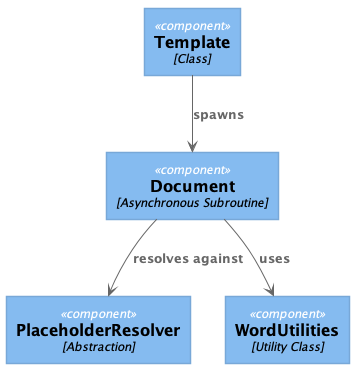

The diagram above was rendered by PlantUML. Its source (embedded in the PNG):
@startuml





skinparam defaultTextAlignment center

skinparam wrapWidth 200
skinparam maxMessageSize 150

skinparam rectangle {
    StereotypeFontSize 12
    shadowing false
}

skinparam database {
    StereotypeFontSize 12
    shadowing false
}

skinparam Arrow {
    Color #666666
    FontColor #666666
    FontSize 12
}

skinparam rectangle<<boundary>> {
    Shadowing false
    StereotypeFontSize 0
    FontColor #444444
    BorderColor #444444
    BorderStyle dashed
}






















skinparam rectangle<<person>> {
    StereotypeFontColor #FFFFFF
    FontColor #FFFFFF
    BackgroundColor #08427B
    BorderColor #073B6F
}

skinparam rectangle<<external_person>> {
    StereotypeFontColor #FFFFFF
    FontColor #FFFFFF
    BackgroundColor #686868
    BorderColor #8A8A8A
}

skinparam rectangle<<system>> {
    StereotypeFontColor #FFFFFF
    FontColor #FFFFFF
    BackgroundColor #1168BD
    BorderColor #3C7FC0
}

skinparam rectangle<<external_system>> {
    StereotypeFontColor #FFFFFF
    FontColor #FFFFFF
    BackgroundColor #999999
    BorderColor #8A8A8A
}

skinparam database<<system>> {
    StereotypeFontColor #FFFFFF
    FontColor #FFFFFF
    BackgroundColor #1168BD
    BorderColor #3C7FC0
}

skinparam database<<external_system>> {
    StereotypeFontColor #FFFFFF
    FontColor #FFFFFF
    BackgroundColor #999999
    BorderColor #8A8A8A
}
















skinparam rectangle<<container>> {
    StereotypeFontColor #FFFFFF
    FontColor #FFFFFF
    BackgroundColor #438DD5
    BorderColor #3C7FC0
}

skinparam database<<container>> {
    StereotypeFontColor #FFFFFF
    FontColor #FFFFFF
    BackgroundColor #438DD5
    BorderColor #3C7FC0
}












skinparam rectangle<<component>> {
    StereotypeFontColor #FFFFFF
    FontColor #000000
    BackgroundColor #85BBF0
    BorderColor #78A8D8
}

skinparam database<<component>> {
    StereotypeFontColor #FFFFFF
    FontColor #000000
    BackgroundColor #85BBF0
    BorderColor #78A8D8
}






rectangle "==Template\n//<size:12>[Class]</size>//" <<component>> as template

rectangle "==Document\n//<size:12>[Asynchronous Subroutine]</size>//" <<component>> as document

rectangle "==PlaceholderResolver\n//<size:12>[Abstraction]</size>//" <<component>> as resolver

rectangle "==WordUtilities\n//<size:12>[Utility Class]</size>//" <<component>> as wordUtilities

template --> document : "===spawns"
document --> resolver : "===resolves against"
document --> wordUtilities : "===uses"

@enduml